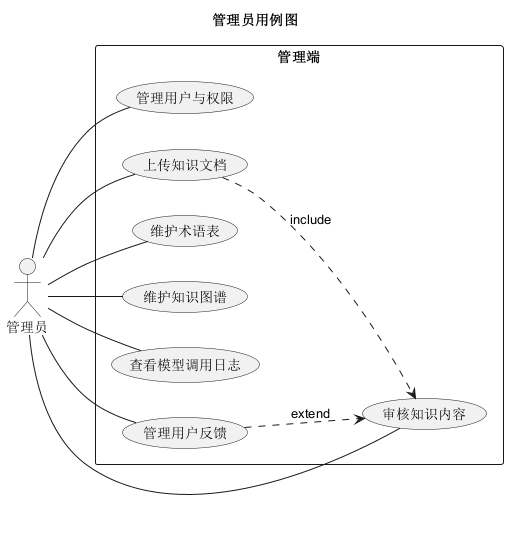

The diagram above was rendered by PlantUML. Its source (embedded in the PNG):
@startuml
title 管理员用例图
left to right direction
actor 管理员
rectangle "管理端" {
  管理员 -- (管理用户与权限)
  管理员 -- (上传知识文档)
  管理员 -- (审核知识内容)
  管理员 -- (维护术语表)
  管理员 -- (维护知识图谱)
  管理员 -- (查看模型调用日志)
  管理员 -- (管理用户反馈)
  (上传知识文档) ..> (审核知识内容) : include
  (管理用户反馈) ..> (审核知识内容) : extend
}
@enduml